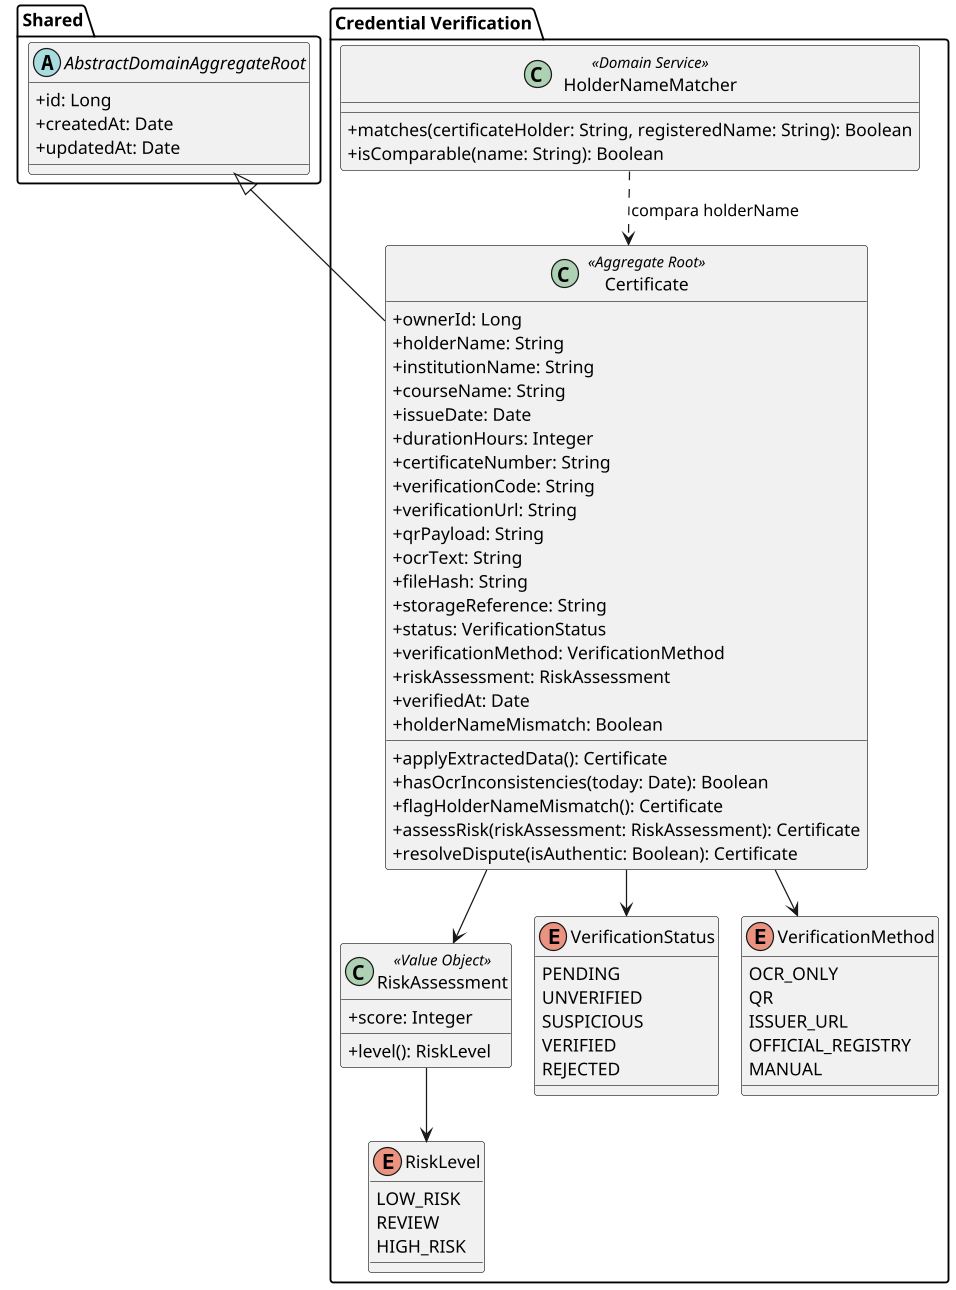

The diagram above was rendered by PlantUML. Its source (embedded in the PNG):
@startuml class-credential-verification-mobile
!pragma layout smetana
skinparam classAttributeIconSize 0
skinparam packageStyle folder
skinparam dpi 120
skinparam shadowing false
package "Shared" {
    abstract class AbstractDomainAggregateRoot {
        +id: Long
        +createdAt: Date
        +updatedAt: Date
    }
}
package "Credential Verification" {
    class Certificate <<Aggregate Root>> {
        +ownerId: Long
        +holderName: String
        +institutionName: String
        +courseName: String
        +issueDate: Date
        +durationHours: Integer
        +certificateNumber: String
        +verificationCode: String
        +verificationUrl: String
        +qrPayload: String
        +ocrText: String
        +fileHash: String
        +storageReference: String
        +status: VerificationStatus
        +verificationMethod: VerificationMethod
        +riskAssessment: RiskAssessment
        +verifiedAt: Date
        +holderNameMismatch: Boolean
        +applyExtractedData(): Certificate
        +hasOcrInconsistencies(today: Date): Boolean
        +flagHolderNameMismatch(): Certificate
        +assessRisk(riskAssessment: RiskAssessment): Certificate
        +resolveDispute(isAuthentic: Boolean): Certificate
    }

    class RiskAssessment <<Value Object>> {
        +score: Integer
        +level(): RiskLevel
    }

    class HolderNameMatcher <<Domain Service>> {
        +matches(certificateHolder: String, registeredName: String): Boolean
        +isComparable(name: String): Boolean
    }

    enum RiskLevel {
        LOW_RISK
        REVIEW
        HIGH_RISK
    }

    enum VerificationStatus {
        PENDING
        UNVERIFIED
        SUSPICIOUS
        VERIFIED
        REJECTED
    }

    enum VerificationMethod {
        OCR_ONLY
        QR
        ISSUER_URL
        OFFICIAL_REGISTRY
        MANUAL
    }

    Certificate --> RiskAssessment
    Certificate --> VerificationStatus
    Certificate --> VerificationMethod
    RiskAssessment --> RiskLevel
    HolderNameMatcher ..> Certificate : compara holderName
}
Certificate -up-|> AbstractDomainAggregateRoot
@enduml